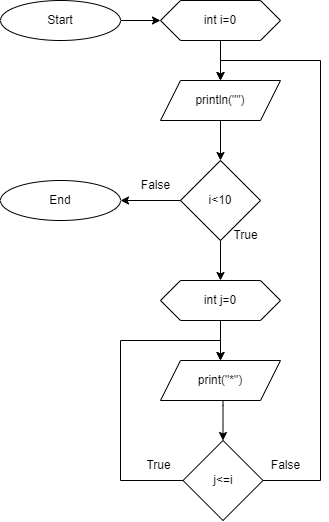

The diagram above was exported from draw.io. Its source (the exported page's mxGraphModel, read from the mxfile embedded in the PNG):
<mxGraphModel dx="1185" dy="588" grid="1" gridSize="10" guides="1" tooltips="1" connect="1" arrows="1" fold="1" page="1" pageScale="1" pageWidth="850" pageHeight="1100" math="0" shadow="0">
  <root>
    <mxCell id="GkChFwuHRy3HjX0zXQem-0" />
    <mxCell id="GkChFwuHRy3HjX0zXQem-1" parent="GkChFwuHRy3HjX0zXQem-0" />
    <mxCell id="GkChFwuHRy3HjX0zXQem-2" style="edgeStyle=orthogonalEdgeStyle;rounded=0;orthogonalLoop=1;jettySize=auto;html=1;entryX=0;entryY=0.5;entryDx=0;entryDy=0;" edge="1" parent="GkChFwuHRy3HjX0zXQem-1" source="GkChFwuHRy3HjX0zXQem-3" target="GkChFwuHRy3HjX0zXQem-6">
      <mxGeometry relative="1" as="geometry" />
    </mxCell>
    <mxCell id="GkChFwuHRy3HjX0zXQem-3" value="Start" style="ellipse;whiteSpace=wrap;html=1;" vertex="1" parent="GkChFwuHRy3HjX0zXQem-1">
      <mxGeometry width="120" height="40" as="geometry" />
    </mxCell>
    <mxCell id="GkChFwuHRy3HjX0zXQem-4" value="End" style="ellipse;whiteSpace=wrap;html=1;" vertex="1" parent="GkChFwuHRy3HjX0zXQem-1">
      <mxGeometry y="180" width="120" height="40" as="geometry" />
    </mxCell>
    <mxCell id="GkChFwuHRy3HjX0zXQem-5" style="edgeStyle=orthogonalEdgeStyle;rounded=0;orthogonalLoop=1;jettySize=auto;html=1;entryX=0.5;entryY=0;entryDx=0;entryDy=0;" edge="1" parent="GkChFwuHRy3HjX0zXQem-1" source="GkChFwuHRy3HjX0zXQem-6" target="GkChFwuHRy3HjX0zXQem-22">
      <mxGeometry relative="1" as="geometry" />
    </mxCell>
    <mxCell id="GkChFwuHRy3HjX0zXQem-6" value="int i=0" style="shape=hexagon;perimeter=hexagonPerimeter2;whiteSpace=wrap;html=1;fixedSize=1;" vertex="1" parent="GkChFwuHRy3HjX0zXQem-1">
      <mxGeometry x="160" width="120" height="40" as="geometry" />
    </mxCell>
    <mxCell id="GkChFwuHRy3HjX0zXQem-7" style="edgeStyle=orthogonalEdgeStyle;rounded=0;orthogonalLoop=1;jettySize=auto;html=1;exitX=0.5;exitY=1;exitDx=0;exitDy=0;" edge="1" parent="GkChFwuHRy3HjX0zXQem-1" source="GkChFwuHRy3HjX0zXQem-9" target="GkChFwuHRy3HjX0zXQem-11">
      <mxGeometry relative="1" as="geometry" />
    </mxCell>
    <mxCell id="GkChFwuHRy3HjX0zXQem-8" style="edgeStyle=orthogonalEdgeStyle;rounded=0;orthogonalLoop=1;jettySize=auto;html=1;entryX=1;entryY=0.5;entryDx=0;entryDy=0;" edge="1" parent="GkChFwuHRy3HjX0zXQem-1" source="GkChFwuHRy3HjX0zXQem-9" target="GkChFwuHRy3HjX0zXQem-4">
      <mxGeometry relative="1" as="geometry" />
    </mxCell>
    <mxCell id="GkChFwuHRy3HjX0zXQem-9" value="i&amp;lt;10" style="rhombus;whiteSpace=wrap;html=1;" vertex="1" parent="GkChFwuHRy3HjX0zXQem-1">
      <mxGeometry x="180" y="160" width="80" height="80" as="geometry" />
    </mxCell>
    <mxCell id="GkChFwuHRy3HjX0zXQem-10" style="edgeStyle=orthogonalEdgeStyle;rounded=0;orthogonalLoop=1;jettySize=auto;html=1;exitX=0.5;exitY=1;exitDx=0;exitDy=0;entryX=0.5;entryY=0;entryDx=0;entryDy=0;" edge="1" parent="GkChFwuHRy3HjX0zXQem-1" source="GkChFwuHRy3HjX0zXQem-11" target="GkChFwuHRy3HjX0zXQem-16">
      <mxGeometry relative="1" as="geometry">
        <mxPoint x="550" y="360" as="targetPoint" />
        <Array as="points">
          <mxPoint x="220" y="350" />
          <mxPoint x="220" y="350" />
        </Array>
      </mxGeometry>
    </mxCell>
    <mxCell id="GkChFwuHRy3HjX0zXQem-11" value="int j=0" style="shape=hexagon;perimeter=hexagonPerimeter2;whiteSpace=wrap;html=1;fixedSize=1;" vertex="1" parent="GkChFwuHRy3HjX0zXQem-1">
      <mxGeometry x="160" y="280" width="120" height="40" as="geometry" />
    </mxCell>
    <mxCell id="GkChFwuHRy3HjX0zXQem-12" style="edgeStyle=orthogonalEdgeStyle;rounded=0;orthogonalLoop=1;jettySize=auto;html=1;exitX=0;exitY=0.5;exitDx=0;exitDy=0;entryX=0.5;entryY=0;entryDx=0;entryDy=0;" edge="1" parent="GkChFwuHRy3HjX0zXQem-1" source="GkChFwuHRy3HjX0zXQem-14" target="GkChFwuHRy3HjX0zXQem-16">
      <mxGeometry relative="1" as="geometry">
        <Array as="points">
          <mxPoint x="120" y="480" />
          <mxPoint x="120" y="340" />
          <mxPoint x="220" y="340" />
        </Array>
      </mxGeometry>
    </mxCell>
    <mxCell id="GkChFwuHRy3HjX0zXQem-13" style="edgeStyle=orthogonalEdgeStyle;rounded=0;orthogonalLoop=1;jettySize=auto;html=1;entryX=0.5;entryY=0;entryDx=0;entryDy=0;exitX=1;exitY=0.5;exitDx=0;exitDy=0;" edge="1" parent="GkChFwuHRy3HjX0zXQem-1" source="GkChFwuHRy3HjX0zXQem-14" target="GkChFwuHRy3HjX0zXQem-22">
      <mxGeometry relative="1" as="geometry">
        <Array as="points">
          <mxPoint x="320" y="480" />
          <mxPoint x="320" y="60" />
          <mxPoint x="220" y="60" />
        </Array>
      </mxGeometry>
    </mxCell>
    <mxCell id="GkChFwuHRy3HjX0zXQem-14" value="j&amp;lt;=i" style="rhombus;whiteSpace=wrap;html=1;" vertex="1" parent="GkChFwuHRy3HjX0zXQem-1">
      <mxGeometry x="182.5" y="440" width="80" height="80" as="geometry" />
    </mxCell>
    <mxCell id="GkChFwuHRy3HjX0zXQem-15" style="edgeStyle=orthogonalEdgeStyle;rounded=0;orthogonalLoop=1;jettySize=auto;html=1;entryX=0.5;entryY=0;entryDx=0;entryDy=0;" edge="1" parent="GkChFwuHRy3HjX0zXQem-1" source="GkChFwuHRy3HjX0zXQem-16" target="GkChFwuHRy3HjX0zXQem-14">
      <mxGeometry relative="1" as="geometry">
        <Array as="points">
          <mxPoint x="222.5" y="405" />
          <mxPoint x="222.5" y="405" />
        </Array>
      </mxGeometry>
    </mxCell>
    <mxCell id="GkChFwuHRy3HjX0zXQem-16" value="print(&quot;*&quot;)" style="shape=parallelogram;perimeter=parallelogramPerimeter;whiteSpace=wrap;html=1;fixedSize=1;" vertex="1" parent="GkChFwuHRy3HjX0zXQem-1">
      <mxGeometry x="160" y="360" width="120" height="40" as="geometry" />
    </mxCell>
    <mxCell id="GkChFwuHRy3HjX0zXQem-17" value="True" style="text;html=1;align=center;verticalAlign=middle;resizable=0;points=[];autosize=1;strokeColor=none;fillColor=none;" vertex="1" parent="GkChFwuHRy3HjX0zXQem-1">
      <mxGeometry x="220" y="220" width="50" height="30" as="geometry" />
    </mxCell>
    <mxCell id="GkChFwuHRy3HjX0zXQem-18" value="False" style="text;html=1;align=center;verticalAlign=middle;resizable=0;points=[];autosize=1;strokeColor=none;fillColor=none;" vertex="1" parent="GkChFwuHRy3HjX0zXQem-1">
      <mxGeometry x="130" y="170" width="50" height="30" as="geometry" />
    </mxCell>
    <mxCell id="GkChFwuHRy3HjX0zXQem-19" value="False" style="text;html=1;align=center;verticalAlign=middle;resizable=0;points=[];autosize=1;strokeColor=none;fillColor=none;" vertex="1" parent="GkChFwuHRy3HjX0zXQem-1">
      <mxGeometry x="260" y="450" width="50" height="30" as="geometry" />
    </mxCell>
    <mxCell id="GkChFwuHRy3HjX0zXQem-20" value="True" style="text;html=1;align=center;verticalAlign=middle;resizable=0;points=[];autosize=1;strokeColor=none;fillColor=none;" vertex="1" parent="GkChFwuHRy3HjX0zXQem-1">
      <mxGeometry x="132.5" y="450" width="50" height="30" as="geometry" />
    </mxCell>
    <mxCell id="GkChFwuHRy3HjX0zXQem-21" style="edgeStyle=orthogonalEdgeStyle;rounded=0;orthogonalLoop=1;jettySize=auto;html=1;entryX=0.5;entryY=0;entryDx=0;entryDy=0;exitX=0.5;exitY=1;exitDx=0;exitDy=0;" edge="1" parent="GkChFwuHRy3HjX0zXQem-1" source="GkChFwuHRy3HjX0zXQem-22" target="GkChFwuHRy3HjX0zXQem-9">
      <mxGeometry relative="1" as="geometry">
        <mxPoint x="325" y="110" as="targetPoint" />
        <Array as="points">
          <mxPoint x="220" y="100" />
          <mxPoint x="220" y="100" />
        </Array>
      </mxGeometry>
    </mxCell>
    <mxCell id="GkChFwuHRy3HjX0zXQem-22" value="println(&quot;&quot;)" style="shape=parallelogram;perimeter=parallelogramPerimeter;whiteSpace=wrap;html=1;fixedSize=1;" vertex="1" parent="GkChFwuHRy3HjX0zXQem-1">
      <mxGeometry x="160" y="80" width="120" height="40" as="geometry" />
    </mxCell>
  </root>
</mxGraphModel>